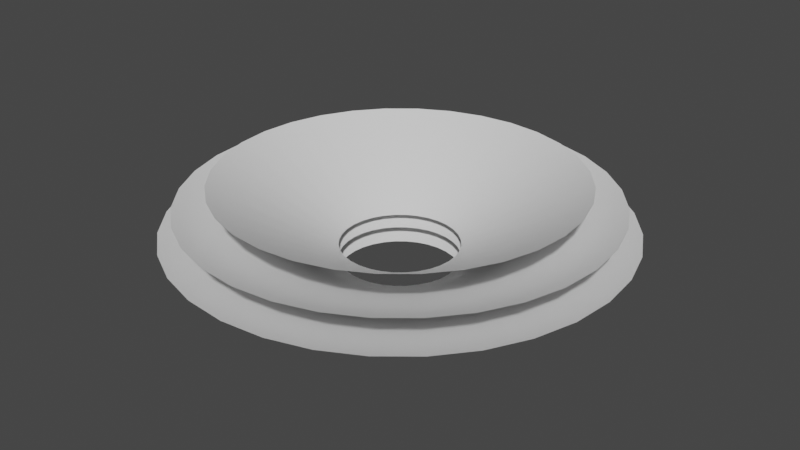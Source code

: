 # Source: goal.blend  (saved by Blender 2.93.21; exported with 4.5.12 LTS)
import bpy
from mathutils import Matrix  # noqa: F401  (used for matrix-valued properties, if any)

bpy.ops.wm.read_factory_settings(use_empty=True)
scene = bpy.context.scene
scene.name = 'Scene'

# ---- collections
col_collection = bpy.data.collections.new('Collection'); scene.collection.children.link(col_collection)

# ---- materials (node trees are filled in below, after node groups)
mat_a = bpy.data.materials.new('a')
mat_a.use_transparent_shadow = False
mat_b = bpy.data.materials.new('b')
mat_b.use_transparent_shadow = False
mat_c = bpy.data.materials.new('c')
mat_c.use_transparent_shadow = False

# ---- material node trees
mat_a.use_nodes = True; mat_a.node_tree.nodes.clear()
_N = mat_a.node_tree.nodes; _L = mat_a.node_tree.links
n0 = _N.new('ShaderNodeBsdfPrincipled'); n0.name = 'Principled BSDF'; n0.location = (10, 300)
n0.distribution = 'GGX'
n0.subsurface_method = 'BURLEY'
n0.inputs[3].default_value = 1.45
n0.inputs[27].default_value = (0.0, 0.0, 0.0, 1.0)
n0.inputs[28].default_value = 1.0
n1 = _N.new('ShaderNodeOutputMaterial'); n1.name = 'Material Output'; n1.location = (300, 300)
_L.new(n0.outputs[0], n1.inputs[0])
n1.is_active_output = True
mat_b.use_nodes = True; mat_b.node_tree.nodes.clear()
_N = mat_b.node_tree.nodes; _L = mat_b.node_tree.links
n0 = _N.new('ShaderNodeBsdfPrincipled'); n0.name = 'Principled BSDF'; n0.location = (10, 300)
n0.distribution = 'GGX'
n0.subsurface_method = 'BURLEY'
n0.inputs[3].default_value = 1.45
n0.inputs[27].default_value = (0.0, 0.0, 0.0, 1.0)
n0.inputs[28].default_value = 1.0
n1 = _N.new('ShaderNodeOutputMaterial'); n1.name = 'Material Output'; n1.location = (300, 300)
_L.new(n0.outputs[0], n1.inputs[0])
n1.is_active_output = True
mat_c.use_nodes = True; mat_c.node_tree.nodes.clear()
_N = mat_c.node_tree.nodes; _L = mat_c.node_tree.links
n0 = _N.new('ShaderNodeBsdfPrincipled'); n0.name = 'Principled BSDF'; n0.location = (10, 300)
n0.distribution = 'GGX'
n0.subsurface_method = 'BURLEY'
n0.inputs[3].default_value = 1.45
n0.inputs[27].default_value = (0.0, 0.0, 0.0, 1.0)
n0.inputs[28].default_value = 1.0
n1 = _N.new('ShaderNodeOutputMaterial'); n1.name = 'Material Output'; n1.location = (300, 300)
_L.new(n0.outputs[0], n1.inputs[0])
n1.is_active_output = True

# ---- world
world_world = bpy.data.worlds.new('World'); scene.world = world_world
world_world.use_nodes = True; world_world.node_tree.nodes.clear()
_N = world_world.node_tree.nodes; _L = world_world.node_tree.links
n0 = _N.new('ShaderNodeOutputWorld'); n0.name = 'World Output'; n0.location = (300, 300)
n1 = _N.new('ShaderNodeBackground'); n1.name = 'Background'; n1.location = (10, 300)
n1.inputs[0].default_value = (0.05088, 0.05088, 0.05088, 1.0)
_L.new(n1.outputs[0], n0.inputs[0])
n0.is_active_output = True
world_world.color = (0.05088, 0.05088, 0.05088)
world_world.use_sun_shadow = False
world_world.sun_shadow_jitter_overblur = 0.0

# ---- meshes
me_cylinder = bpy.data.meshes.new('Cylinder')
me_cylinder.from_pydata([(0.0, 1.0, -1.0), (-8.628e-08, 3.865, -0.132), (0.1951, 0.9808, -1.0), (0.7541, 3.791, -0.132), (0.3827, 0.9239, -1.0), (1.479, 3.571, -0.132), (0.5556, 0.8315, -1.0), (2.147, 3.214, -0.132), (0.7071, 0.7071, -1.0), (2.733, 2.733, -0.132), (0.8315, 0.5556, -1.0), (3.214, 2.147, -0.132), (0.9239, 0.3827, -1.0), (3.571, 1.479, -0.132), (0.9808, 0.1951, -1.0), (3.791, 0.7541, -0.132), (1.0, -4.371e-08, -1.0), (3.865, -1.204e-07, -0.132), (0.9808, -0.1951, -1.0), (3.791, -0.7541, -0.132), (0.9239, -0.3827, -1.0), (3.571, -1.479, -0.132), (0.8315, -0.5556, -1.0), (3.214, -2.147, -0.132), (0.7071, -0.7071, -1.0), (2.733, -2.733, -0.132), (0.5556, -0.8315, -1.0), (2.147, -3.214, -0.132), (0.3827, -0.9239, -1.0), (1.479, -3.571, -0.132), (0.1951, -0.9808, -1.0), (0.7541, -3.791, -0.132), (-8.742e-08, -1.0, -1.0), (-4.242e-07, -3.865, -0.132), (-0.1951, -0.9808, -1.0), (-0.7541, -3.791, -0.132), (-0.3827, -0.9239, -1.0), (-1.479, -3.571, -0.132), (-0.5556, -0.8315, -1.0), (-2.147, -3.214, -0.132), (-0.7071, -0.7071, -1.0), (-2.733, -2.733, -0.132), (-0.8315, -0.5556, -1.0), (-3.214, -2.147, -0.132), (-0.9239, -0.3827, -1.0), (-3.571, -1.479, -0.132), (-0.9808, -0.1951, -1.0), (-3.791, -0.7541, -0.132), (-1.0, 1.192e-08, -1.0), (-3.865, 9.469e-08, -0.132), (-0.9808, 0.1951, -1.0), (-3.791, 0.7541, -0.132), (-0.9239, 0.3827, -1.0), (-3.571, 1.479, -0.132), (-0.8315, 0.5556, -1.0), (-3.214, 2.147, -0.132), (-0.7071, 0.7071, -1.0), (-2.733, 2.733, -0.132), (-0.5556, 0.8315, -1.0), (-2.147, 3.214, -0.132), (-0.3827, 0.9239, -1.0), (-1.479, 3.571, -0.132), (-0.1951, 0.9808, -1.0), (-0.7541, 3.791, -0.132), (0.0, 1.0, -0.7283), (-7.166e-08, 3.617, 0.3024), (0.1951, 0.9808, -0.7283), (0.7056, 3.547, 0.3024), (0.3827, 0.9239, -0.7283), (1.384, 3.341, 0.3024), (0.5556, 0.8315, -0.7283), (2.009, 3.007, 0.3024), (0.7071, 0.7071, -0.7283), (2.557, 2.557, 0.3024), (0.8315, 0.5556, -0.7283), (3.007, 2.009, 0.3024), (0.9239, 0.3827, -0.7283), (3.341, 1.384, 0.3024), (0.9808, 0.1951, -0.7283), (3.547, 0.7056, 0.3024), (1.0, -4.371e-08, -0.7283), (3.617, -1.051e-07, 0.3024), (0.9808, -0.1951, -0.7283), (3.547, -0.7056, 0.3024), (0.9239, -0.3827, -0.7283), (3.341, -1.384, 0.3024), (0.8315, -0.5556, -0.7283), (3.007, -2.009, 0.3024), (0.7071, -0.7071, -0.7283), (2.557, -2.557, 0.3024), (0.5556, -0.8315, -0.7283), (2.009, -3.007, 0.3024), (0.3827, -0.9239, -0.7283), (1.384, -3.341, 0.3024), (0.1951, -0.9808, -0.7283), (0.7056, -3.547, 0.3024), (-8.742e-08, -1.0, -0.7283), (-3.878e-07, -3.617, 0.3024), (-0.1951, -0.9808, -0.7283), (-0.7056, -3.547, 0.3024), (-0.3827, -0.9239, -0.7283), (-1.384, -3.341, 0.3024), (-0.5556, -0.8315, -0.7283), (-2.009, -3.007, 0.3024), (-0.7071, -0.7071, -0.7283), (-2.557, -2.557, 0.3024), (-0.8315, -0.5556, -0.7283), (-3.007, -2.009, 0.3024), (-0.9239, -0.3827, -0.7283), (-3.341, -1.384, 0.3024), (-0.9808, -0.1951, -0.7283), (-3.547, -0.7056, 0.3024), (-1.0, 1.192e-08, -0.7283), (-3.617, 9.614e-08, 0.3024), (-0.9808, 0.1951, -0.7283), (-3.547, 0.7056, 0.3024), (-0.9239, 0.3827, -0.7283), (-3.341, 1.384, 0.3024), (-0.8315, 0.5556, -0.7283), (-3.007, 2.009, 0.3024), (-0.7071, 0.7071, -0.7283), (-2.557, 2.557, 0.3024), (-0.5556, 0.8315, -0.7283), (-2.009, 3.007, 0.3024), (-0.3827, 0.9239, -0.7283), (-1.384, 3.341, 0.3024), (-0.1951, 0.9808, -0.7283), (-0.7056, 3.547, 0.3024), (0.0, 1.0, -0.4886), (-4.478e-08, 3.065, 0.6537), (0.1951, 0.9808, -0.4886), (0.5979, 3.006, 0.6537), (0.3827, 0.9239, -0.4886), (1.173, 2.832, 0.6537), (0.5556, 0.8315, -0.4886), (1.703, 2.548, 0.6537), (0.7071, 0.7071, -0.4886), (2.167, 2.167, 0.6537), (0.8315, 0.5556, -0.4886), (2.548, 1.703, 0.6537), (0.9239, 0.3827, -0.4886), (2.832, 1.173, 0.6537), (0.9808, 0.1951, -0.4886), (3.006, 0.5979, 0.6537), (1.0, -4.371e-08, -0.4886), (3.065, -8.176e-08, 0.6537), (0.9808, -0.1951, -0.4886), (3.006, -0.5979, 0.6537), (0.9239, -0.3827, -0.4886), (2.832, -1.173, 0.6537), (0.8315, -0.5556, -0.4886), (2.548, -1.703, 0.6537), (0.7071, -0.7071, -0.4886), (2.167, -2.167, 0.6537), (0.5556, -0.8315, -0.4886), (1.703, -2.548, 0.6537), (0.3827, -0.9239, -0.4886), (1.173, -2.832, 0.6537), (0.1951, -0.9808, -0.4886), (0.5979, -3.006, 0.6537), (-8.742e-08, -1.0, -0.4886), (-3.127e-07, -3.065, 0.6537), (-0.1951, -0.9808, -0.4886), (-0.5979, -3.006, 0.6537), (-0.3827, -0.9239, -0.4886), (-1.173, -2.832, 0.6537), (-0.5556, -0.8315, -0.4886), (-1.703, -2.548, 0.6537), (-0.7071, -0.7071, -0.4886), (-2.167, -2.167, 0.6537), (-0.8315, -0.5556, -0.4886), (-2.548, -1.703, 0.6537), (-0.9239, -0.3827, -0.4886), (-2.832, -1.173, 0.6537), (-0.9808, -0.1951, -0.4886), (-3.006, -0.5979, 0.6537), (-1.0, 1.192e-08, -0.4886), (-3.065, 8.876e-08, 0.6537), (-0.9808, 0.1951, -0.4886), (-3.006, 0.5979, 0.6537), (-0.9239, 0.3827, -0.4886), (-2.832, 1.173, 0.6537), (-0.8315, 0.5556, -0.4886), (-2.548, 1.703, 0.6537), (-0.7071, 0.7071, -0.4886), (-2.167, 2.167, 0.6537), (-0.5556, 0.8315, -0.4886), (-1.703, 2.548, 0.6537), (-0.3827, 0.9239, -0.4886), (-1.173, 2.832, 0.6537), (-0.1951, 0.9808, -0.4886), (-0.5979, 3.006, 0.6537)], [], [(0, 1, 3, 2), (2, 3, 5, 4), (4, 5, 7, 6), (6, 7, 9, 8), (8, 9, 11, 10), (10, 11, 13, 12), (12, 13, 15, 14), (14, 15, 17, 16), (16, 17, 19, 18), (18, 19, 21, 20), (20, 21, 23, 22), (22, 23, 25, 24), (24, 25, 27, 26), (26, 27, 29, 28), (28, 29, 31, 30), (30, 31, 33, 32), (32, 33, 35, 34), (34, 35, 37, 36), (36, 37, 39, 38), (38, 39, 41, 40), (40, 41, 43, 42), (42, 43, 45, 44), (44, 45, 47, 46), (46, 47, 49, 48), (48, 49, 51, 50), (50, 51, 53, 52), (52, 53, 55, 54), (54, 55, 57, 56), (56, 57, 59, 58), (58, 59, 61, 60), (60, 61, 63, 62), (62, 63, 1, 0), (64, 65, 67, 66), (66, 67, 69, 68), (68, 69, 71, 70), (70, 71, 73, 72), (72, 73, 75, 74), (74, 75, 77, 76), (76, 77, 79, 78), (78, 79, 81, 80), (80, 81, 83, 82), (82, 83, 85, 84), (84, 85, 87, 86), (86, 87, 89, 88), (88, 89, 91, 90), (90, 91, 93, 92), (92, 93, 95, 94), (94, 95, 97, 96), (96, 97, 99, 98), (98, 99, 101, 100), (100, 101, 103, 102), (102, 103, 105, 104), (104, 105, 107, 106), (106, 107, 109, 108), (108, 109, 111, 110), (110, 111, 113, 112), (112, 113, 115, 114), (114, 115, 117, 116), (116, 117, 119, 118), (118, 119, 121, 120), (120, 121, 123, 122), (122, 123, 125, 124), (124, 125, 127, 126), (126, 127, 65, 64), (128, 129, 131, 130), (130, 131, 133, 132), (132, 133, 135, 134), (134, 135, 137, 136), (136, 137, 139, 138), (138, 139, 141, 140), (140, 141, 143, 142), (142, 143, 145, 144), (144, 145, 147, 146), (146, 147, 149, 148), (148, 149, 151, 150), (150, 151, 153, 152), (152, 153, 155, 154), (154, 155, 157, 156), (156, 157, 159, 158), (158, 159, 161, 160), (160, 161, 163, 162), (162, 163, 165, 164), (164, 165, 167, 166), (166, 167, 169, 168), (168, 169, 171, 170), (170, 171, 173, 172), (172, 173, 175, 174), (174, 175, 177, 176), (176, 177, 179, 178), (178, 179, 181, 180), (180, 181, 183, 182), (182, 183, 185, 184), (184, 185, 187, 186), (186, 187, 189, 188), (188, 189, 191, 190), (190, 191, 129, 128)])
me_cylinder.polygons.foreach_set('use_smooth', [True] * 96)
me_cylinder.polygons.foreach_set('material_index', [2, 2, 2, 2, 2, 2, 2, 2, 2, 2, 2, 2, 2, 2, 2, 2, 2, 2, 2, 2, 2, 2, 2, 2, 2, 2, 2, 2, 2, 2, 2, 2, 1, 1, 1, 1, 1, 1, 1, 1, 1, 1, 1, 1, 1, 1, 1, 1, 1, 1, 1, 1, 1, 1, 1, 1, 1, 1, 1, 1, 1, 1, 1, 1, 0, 0, 0, 0, 0, 0, 0, 0, 0, 0, 0, 0, 0, 0, 0, 0, 0, 0, 0, 0, 0, 0, 0, 0, 0, 0, 0, 0, 0, 0, 0, 0])
_uv = me_cylinder.uv_layers.new(name='UVMap')
_uv.uv.foreach_set('vector', [0.8766, 0.06569, 0.8766, 0.4334, 0.8536, 0.4334, 0.8536, 0.06569, 0.8536, 0.06569, 0.8536, 0.4334, 0.8307, 0.4334, 0.8307, 0.06569, 0.8307, 0.06569, 0.8307, 0.4334, 0.8077, 0.4334, 0.8077, 0.06569, 0.8077, 0.06569, 0.8077, 0.4334, 0.7847, 0.4334, 0.7847, 0.06569, 0.7847, 0.06569, 0.7847, 0.4334, 0.7617, 0.4334, 0.7617, 0.06569, 0.7617, 0.06569, 0.7617, 0.4334, 0.7387, 0.4334, 0.7387, 0.06569, 0.7387, 0.06569, 0.7387, 0.4334, 0.7158, 0.4334, 0.7158, 0.06569, 0.7158, 0.06569, 0.7158, 0.4334, 0.6928, 0.4334, 0.6928, 0.06569, 0.6928, 0.06569, 0.6928, 0.4334, 0.6698, 0.4334, 0.6698, 0.06569, 0.6698, 0.06569, 0.6698, 0.4334, 0.6468, 0.4334, 0.6468, 0.06569, 0.6468, 0.06569, 0.6468, 0.4334, 0.6238, 0.4334, 0.6238, 0.06569, 0.6238, 0.06569, 0.6238, 0.4334, 0.6008, 0.4334, 0.6008, 0.06569, 0.6008, 0.06569, 0.6008, 0.4334, 0.5779, 0.4334, 0.5779, 0.06569, 0.5779, 0.06569, 0.5779, 0.4334, 0.5549, 0.4334, 0.5549, 0.06569, 0.5549, 0.06569, 0.5549, 0.4334, 0.5319, 0.4334, 0.5319, 0.06569, 0.5319, 0.06569, 0.5319, 0.4334, 0.5089, 0.4334, 0.5089, 0.06569, 0.5089, 0.06569, 0.5089, 0.4334, 0.4859, 0.4334, 0.4859, 0.06569, 0.4859, 0.06569, 0.4859, 0.4334, 0.4629, 0.4334, 0.4629, 0.06569, 0.4629, 0.06569, 0.4629, 0.4334, 0.44, 0.4334, 0.44, 0.06569, 0.44, 0.06569, 0.44, 0.4334, 0.417, 0.4334, 0.417, 0.06569, 0.417, 0.06569, 0.417, 0.4334, 0.394, 0.4334, 0.394, 0.06569, 0.394, 0.06569, 0.394, 0.4334, 0.371, 0.4334, 0.371, 0.06569, 0.371, 0.06569, 0.371, 0.4334, 0.348, 0.4334, 0.348, 0.06569, 0.348, 0.06569, 0.348, 0.4334, 0.3251, 0.4334, 0.3251, 0.06569, 0.3251, 0.06569, 0.3251, 0.4334, 0.3021, 0.4334, 0.3021, 0.06569, 0.3021, 0.06569, 0.3021, 0.4334, 0.2791, 0.4334, 0.2791, 0.06569, 0.2791, 0.06569, 0.2791, 0.4334, 0.2561, 0.4334, 0.2561, 0.06569, 0.2561, 0.06569, 0.2561, 0.4334, 0.2331, 0.4334, 0.2331, 0.06569, 0.2331, 0.06569, 0.2331, 0.4334, 0.2101, 0.4334, 0.2101, 0.06569, 0.2101, 0.06569, 0.2101, 0.4334, 0.1872, 0.4334, 0.1872, 0.06569, 0.1872, 0.06569, 0.1872, 0.4334, 0.1642, 0.4334, 0.1642, 0.06569, 0.1642, 0.06569, 0.1642, 0.4334, 0.1412, 0.4334, 0.1412, 0.06569, 0.9669, 0.01363, 0.9669, 0.4902, 0.9371, 0.4902, 0.9371, 0.01363, 0.9371, 0.01363, 0.9371, 0.4902, 0.9073, 0.4902, 0.9073, 0.01363, 0.9073, 0.01363, 0.9073, 0.4902, 0.8775, 0.4902, 0.8775, 0.01363, 0.8775, 0.01363, 0.8775, 0.4902, 0.8477, 0.4902, 0.8477, 0.01363, 0.8477, 0.01363, 0.8477, 0.4902, 0.818, 0.4902, 0.818, 0.01363, 0.818, 0.01363, 0.818, 0.4902, 0.7882, 0.4902, 0.7882, 0.01363, 0.7882, 0.01363, 0.7882, 0.4902, 0.7584, 0.4902, 0.7584, 0.01363, 0.7584, 0.01363, 0.7584, 0.4902, 0.7286, 0.4902, 0.7286, 0.01363, 0.7286, 0.01363, 0.7286, 0.4902, 0.6988, 0.4902, 0.6988, 0.01363, 0.6988, 0.01363, 0.6988, 0.4902, 0.6691, 0.4902, 0.6691, 0.01363, 0.6691, 0.01363, 0.6691, 0.4902, 0.6393, 0.4902, 0.6393, 0.01363, 0.6393, 0.01363, 0.6393, 0.4902, 0.6095, 0.4902, 0.6095, 0.01363, 0.6095, 0.01363, 0.6095, 0.4902, 0.5797, 0.4902, 0.5797, 0.01363, 0.5797, 0.01363, 0.5797, 0.4902, 0.5499, 0.4902, 0.5499, 0.01363, 0.5499, 0.01363, 0.5499, 0.4902, 0.5201, 0.4902, 0.5201, 0.01363, 0.5201, 0.01363, 0.5201, 0.4902, 0.4904, 0.4902, 0.4904, 0.01363, 0.4904, 0.01363, 0.4904, 0.4902, 0.4606, 0.4902, 0.4606, 0.01363, 0.4606, 0.01363, 0.4606, 0.4902, 0.4308, 0.4902, 0.4308, 0.01363, 0.4308, 0.01363, 0.4308, 0.4902, 0.401, 0.4902, 0.401, 0.01363, 0.401, 0.01363, 0.401, 0.4902, 0.3712, 0.4902, 0.3712, 0.01363, 0.3712, 0.01363, 0.3712, 0.4902, 0.3414, 0.4902, 0.3414, 0.01363, 0.3414, 0.01363, 0.3414, 0.4902, 0.3117, 0.4902, 0.3117, 0.01363, 0.3117, 0.01363, 0.3117, 0.4902, 0.2819, 0.4902, 0.2819, 0.01363, 0.2819, 0.01363, 0.2819, 0.4902, 0.2521, 0.4902, 0.2521, 0.01363, 0.2521, 0.01363, 0.2521, 0.4902, 0.2223, 0.4902, 0.2223, 0.01363, 0.2223, 0.01363, 0.2223, 0.4902, 0.1925, 0.4902, 0.1925, 0.01363, 0.1925, 0.01363, 0.1925, 0.4902, 0.1627, 0.4902, 0.1627, 0.01363, 0.1627, 0.01363, 0.1627, 0.4902, 0.133, 0.4902, 0.133, 0.01363, 0.133, 0.01363, 0.133, 0.4902, 0.1032, 0.4902, 0.1032, 0.01363, 0.1032, 0.01363, 0.1032, 0.4902, 0.07339, 0.4902, 0.07339, 0.01363, 0.07339, 0.01363, 0.07339, 0.4902, 0.04361, 0.4902, 0.04361, 0.01363, 0.04361, 0.01363, 0.04361, 0.4902, 0.01383, 0.4902, 0.01383, 0.01363, 1.0, 0.5, 1.0, 1.0, 0.9688, 1.0, 0.9688, 0.5, 0.9688, 0.5, 0.9688, 1.0, 0.9375, 1.0, 0.9375, 0.5, 0.9375, 0.5, 0.9375, 1.0, 0.9062, 1.0, 0.9062, 0.5, 0.9062, 0.5, 0.9062, 1.0, 0.875, 1.0, 0.875, 0.5, 0.875, 0.5, 0.875, 1.0, 0.8438, 1.0, 0.8438, 0.5, 0.8438, 0.5, 0.8438, 1.0, 0.8125, 1.0, 0.8125, 0.5, 0.8125, 0.5, 0.8125, 1.0, 0.7812, 1.0, 0.7812, 0.5, 0.7812, 0.5, 0.7812, 1.0, 0.75, 1.0, 0.75, 0.5, 0.75, 0.5, 0.75, 1.0, 0.7188, 1.0, 0.7188, 0.5, 0.7188, 0.5, 0.7188, 1.0, 0.6875, 1.0, 0.6875, 0.5, 0.6875, 0.5, 0.6875, 1.0, 0.6562, 1.0, 0.6562, 0.5, 0.6562, 0.5, 0.6562, 1.0, 0.625, 1.0, 0.625, 0.5, 0.625, 0.5, 0.625, 1.0, 0.5938, 1.0, 0.5938, 0.5, 0.5938, 0.5, 0.5938, 1.0, 0.5625, 1.0, 0.5625, 0.5, 0.5625, 0.5, 0.5625, 1.0, 0.5312, 1.0, 0.5312, 0.5, 0.5312, 0.5, 0.5312, 1.0, 0.5, 1.0, 0.5, 0.5, 0.5, 0.5, 0.5, 1.0, 0.4688, 1.0, 0.4688, 0.5, 0.4688, 0.5, 0.4688, 1.0, 0.4375, 1.0, 0.4375, 0.5, 0.4375, 0.5, 0.4375, 1.0, 0.4062, 1.0, 0.4062, 0.5, 0.4062, 0.5, 0.4062, 1.0, 0.375, 1.0, 0.375, 0.5, 0.375, 0.5, 0.375, 1.0, 0.3438, 1.0, 0.3438, 0.5, 0.3438, 0.5, 0.3438, 1.0, 0.3125, 1.0, 0.3125, 0.5, 0.3125, 0.5, 0.3125, 1.0, 0.2812, 1.0, 0.2812, 0.5, 0.2812, 0.5, 0.2812, 1.0, 0.25, 1.0, 0.25, 0.5, 0.25, 0.5, 0.25, 1.0, 0.2188, 1.0, 0.2188, 0.5, 0.2188, 0.5, 0.2188, 1.0, 0.1875, 1.0, 0.1875, 0.5, 0.1875, 0.5, 0.1875, 1.0, 0.1562, 1.0, 0.1562, 0.5, 0.1562, 0.5, 0.1562, 1.0, 0.125, 1.0, 0.125, 0.5, 0.125, 0.5, 0.125, 1.0, 0.09375, 1.0, 0.09375, 0.5, 0.09375, 0.5, 0.09375, 1.0, 0.0625, 1.0, 0.0625, 0.5, 0.0625, 0.5, 0.0625, 1.0, 0.03125, 1.0, 0.03125, 0.5, 0.03125, 0.5, 0.03125, 1.0, 0.0, 1.0, 0.0, 0.5])
me_cylinder.materials.append(mat_a)
me_cylinder.materials.append(mat_b)
me_cylinder.materials.append(mat_c)
me_cylinder.use_remesh_fix_poles = True
me_cylinder.use_remesh_preserve_attributes = False
me_cylinder.update()

# ---- objects
ob_goal = bpy.data.objects.new('goal', me_cylinder)

# ---- transforms, parenting, visibility, modifiers, constraints
ob_goal.location = (0.0, 0.0, 0.0)

# ---- collection membership
col_collection.objects.link(ob_goal)

# ---- scene / render settings (as saved in the file)
scene.frame_start = 1; scene.frame_end = 250; scene.frame_set(1)
scene.render.engine = 'BLENDER_EEVEE_NEXT'
scene.cycles.use_denoising = False
scene.cycles.samples = 128
scene.cycles.sampling_pattern = 'TABULATED_SOBOL'
scene.cycles.use_adaptive_sampling = False
scene.cycles.use_light_tree = False
scene.view_settings.view_transform = 'Filmic'
bpy.context.view_layer.update()

# ---- added for rendering (the .blend has no active camera and no usable light): camera, sun
cam_auto = bpy.data.cameras.new('AutoCamera')
cam_auto.lens = 50.0
cam_auto.sensor_width = 36.0
cam_auto.clip_end = 1000.0
ob_auto_camera = bpy.data.objects.new('AutoCamera', cam_auto)
scene.collection.objects.link(ob_auto_camera)
ob_auto_camera.location = (10.2302, -12.2762, 8.01098)
ob_auto_camera.rotation_euler = (1.09748, -7.21219e-08, 0.694738)
scene.camera = ob_auto_camera
light_auto_sun = bpy.data.lights.new('AutoSun', 'SUN')
light_auto_sun.energy = 3.0
light_auto_sun.angle = 0.0523599
ob_auto_sun = bpy.data.objects.new('AutoSun', light_auto_sun)
scene.collection.objects.link(ob_auto_sun)
ob_auto_sun.rotation_euler = (0.872665, 0.174533, 0.523599)
bpy.context.view_layer.update()
